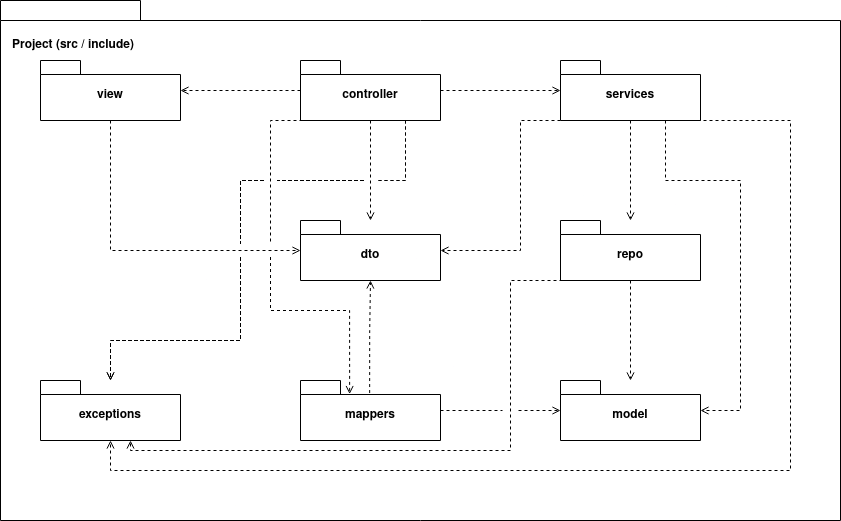

The diagram above was exported from draw.io. Its source (the exported page's mxGraphModel, read from the mxfile embedded in the PNG):
<mxGraphModel dx="1414" dy="771" grid="1" gridSize="10" guides="1" tooltips="1" connect="1" arrows="1" fold="1" page="1" pageScale="1" pageWidth="1200" pageHeight="800" math="0" shadow="0">
  <root>
    <mxCell id="0" />
    <mxCell id="1" parent="0" />
    <mxCell id="folder_main" parent="1" style="shape=folder;fontStyle=1;spacingTop=31;tabWidth=140;tabHeight=20;tabPosition=left;html=1;whiteSpace=wrap;verticalAlign=top;align=left;spacingLeft=10;" value="Project (src / include)" vertex="1">
      <mxGeometry height="520" width="840" x="60" y="60" as="geometry" />
    </mxCell>
    <mxCell id="f_view" parent="1" style="shape=folder;fontStyle=1;spacingTop=10;tabWidth=40;tabHeight=14;tabPosition=left;html=1;whiteSpace=wrap;" value="view" vertex="1">
      <mxGeometry height="60" width="140" x="100" y="120" as="geometry" />
    </mxCell>
    <mxCell id="f_ctrl" parent="1" style="shape=folder;fontStyle=1;spacingTop=10;tabWidth=40;tabHeight=14;tabPosition=left;html=1;whiteSpace=wrap;" value="controller" vertex="1">
      <mxGeometry height="60" width="140" x="360" y="120" as="geometry" />
    </mxCell>
    <mxCell id="f_serv" parent="1" style="shape=folder;fontStyle=1;spacingTop=10;tabWidth=40;tabHeight=14;tabPosition=left;html=1;whiteSpace=wrap;" value="services" vertex="1">
      <mxGeometry height="60" width="140" x="620" y="120" as="geometry" />
    </mxCell>
    <mxCell id="f_repo" parent="1" style="shape=folder;fontStyle=1;spacingTop=10;tabWidth=40;tabHeight=14;tabPosition=left;html=1;whiteSpace=wrap;" value="repo" vertex="1">
      <mxGeometry height="60" width="140" x="620" y="280" as="geometry" />
    </mxCell>
    <mxCell id="f_model" parent="1" style="shape=folder;fontStyle=1;spacingTop=10;tabWidth=40;tabHeight=14;tabPosition=left;html=1;whiteSpace=wrap;" value="model" vertex="1">
      <mxGeometry height="60" width="140" x="620" y="440" as="geometry" />
    </mxCell>
    <mxCell id="f_dto" parent="1" style="shape=folder;fontStyle=1;spacingTop=10;tabWidth=40;tabHeight=14;tabPosition=left;html=1;whiteSpace=wrap;" value="dto" vertex="1">
      <mxGeometry height="60" width="140" x="360" y="280" as="geometry" />
    </mxCell>
    <mxCell id="f_mapper" parent="1" style="shape=folder;fontStyle=1;spacingTop=10;tabWidth=40;tabHeight=14;tabPosition=left;html=1;whiteSpace=wrap;" value="mappers" vertex="1">
      <mxGeometry height="60" width="140" x="360" y="440" as="geometry" />
    </mxCell>
    <mxCell id="f_exc" parent="1" style="shape=folder;fontStyle=1;spacingTop=10;tabWidth=40;tabHeight=14;tabPosition=left;html=1;whiteSpace=wrap;" value="exceptions" vertex="1">
      <mxGeometry height="60" width="140" x="100" y="440" as="geometry" />
    </mxCell>
    <mxCell id="dep_f_view_f_dto" edge="1" parent="1" source="f_view" style="edgeStyle=orthogonalEdgeStyle;rounded=0;orthogonalLoop=1;jettySize=auto;endArrow=open;dashed=1;html=1;exitX=0.5;exitY=1;entryX=0;entryY=0.5;jumpStyle=gap;jumpSize=13;" target="f_dto" value="">
      <mxGeometry relative="1" as="geometry">
        <Array as="points">
          <mxPoint x="170" y="310" />
        </Array>
      </mxGeometry>
    </mxCell>
    <mxCell id="dep_f_ctrl_f_view" edge="1" parent="1" source="f_ctrl" style="edgeStyle=orthogonalEdgeStyle;rounded=0;orthogonalLoop=1;jettySize=auto;endArrow=open;dashed=1;html=1;exitX=0;exitY=0.5;entryX=1;entryY=0.5;" target="f_view" value="">
      <mxGeometry relative="1" as="geometry" />
    </mxCell>
    <mxCell id="dep_f_ctrl_f_serv" edge="1" parent="1" source="f_ctrl" style="edgeStyle=orthogonalEdgeStyle;rounded=0;orthogonalLoop=1;jettySize=auto;endArrow=open;dashed=1;html=1;exitX=1;exitY=0.5;entryX=0;entryY=0.5;" target="f_serv" value="">
      <mxGeometry relative="1" as="geometry" />
    </mxCell>
    <mxCell id="dep_f_ctrl_f_dto" edge="1" parent="1" source="f_ctrl" style="edgeStyle=orthogonalEdgeStyle;rounded=0;orthogonalLoop=1;jettySize=auto;endArrow=open;dashed=1;html=1;exitX=0.5;exitY=1;entryX=0.5;entryY=0;" target="f_dto" value="">
      <mxGeometry relative="1" as="geometry" />
    </mxCell>
    <mxCell id="dep_f_ctrl_f_mapper" edge="1" parent="1" style="edgeStyle=orthogonalEdgeStyle;rounded=0;orthogonalLoop=1;jettySize=auto;endArrow=open;dashed=1;html=1;exitX=0.25;exitY=1;entryX=0.351;entryY=0.226;jumpStyle=gap;jumpSize=13;entryDx=0;entryDy=0;entryPerimeter=0;" target="f_mapper" value="">
      <mxGeometry relative="1" as="geometry">
        <Array as="points">
          <mxPoint x="330" y="180" />
          <mxPoint x="330" y="370" />
          <mxPoint x="409" y="370" />
        </Array>
        <mxPoint x="410" y="180" as="sourcePoint" />
        <mxPoint x="410" y="440" as="targetPoint" />
      </mxGeometry>
    </mxCell>
    <mxCell id="dep_f_ctrl_f_exc" edge="1" parent="1" source="f_ctrl" style="edgeStyle=orthogonalEdgeStyle;rounded=0;orthogonalLoop=1;jettySize=auto;endArrow=open;dashed=1;html=1;exitX=0.75;exitY=1;entryX=0.5;entryY=0;jumpStyle=gap;jumpSize=13;" target="f_exc" value="">
      <mxGeometry relative="1" as="geometry">
        <Array as="points">
          <mxPoint x="465" y="240" />
          <mxPoint x="300" y="240" />
          <mxPoint x="300" y="400" />
          <mxPoint x="170" y="400" />
        </Array>
      </mxGeometry>
    </mxCell>
    <mxCell id="dep_f_serv_f_repo" edge="1" parent="1" source="f_serv" style="edgeStyle=orthogonalEdgeStyle;rounded=0;orthogonalLoop=1;jettySize=auto;endArrow=open;dashed=1;html=1;exitX=0.5;exitY=1;entryX=0.5;entryY=0;" target="f_repo" value="">
      <mxGeometry relative="1" as="geometry" />
    </mxCell>
    <mxCell id="dep_f_serv_f_model" edge="1" parent="1" source="f_serv" style="edgeStyle=orthogonalEdgeStyle;rounded=0;orthogonalLoop=1;jettySize=auto;endArrow=open;dashed=1;html=1;exitX=0.75;exitY=1;entryX=1;entryY=0.5;" target="f_model" value="">
      <mxGeometry relative="1" as="geometry">
        <Array as="points">
          <mxPoint x="725" y="240" />
          <mxPoint x="800" y="240" />
          <mxPoint x="800" y="470" />
        </Array>
      </mxGeometry>
    </mxCell>
    <mxCell id="dep_f_serv_f_dto" edge="1" parent="1" style="edgeStyle=orthogonalEdgeStyle;rounded=0;orthogonalLoop=1;jettySize=auto;endArrow=open;dashed=1;html=1;entryX=1;entryY=0.5;" target="f_dto" value="">
      <mxGeometry relative="1" as="geometry">
        <Array as="points">
          <mxPoint x="580" y="180" />
          <mxPoint x="580" y="310" />
        </Array>
        <mxPoint x="620" y="180" as="sourcePoint" />
      </mxGeometry>
    </mxCell>
    <mxCell id="dep_f_serv_f_exc" edge="1" parent="1" source="f_serv" style="edgeStyle=orthogonalEdgeStyle;rounded=0;orthogonalLoop=1;jettySize=auto;endArrow=open;dashed=1;html=1;exitX=0.85;exitY=1;entryX=0.5;entryY=1;" target="f_exc" value="">
      <mxGeometry relative="1" as="geometry">
        <Array as="points">
          <mxPoint x="850" y="180" />
          <mxPoint x="850" y="530" />
          <mxPoint x="170" y="530" />
        </Array>
      </mxGeometry>
    </mxCell>
    <mxCell id="dep_f_repo_f_model" edge="1" parent="1" source="f_repo" style="edgeStyle=orthogonalEdgeStyle;rounded=0;orthogonalLoop=1;jettySize=auto;endArrow=open;dashed=1;html=1;exitX=0.5;exitY=1;entryX=0.5;entryY=0;" target="f_model" value="">
      <mxGeometry relative="1" as="geometry" />
    </mxCell>
    <mxCell id="dep_f_repo_f_exc" edge="1" parent="1" style="edgeStyle=orthogonalEdgeStyle;rounded=0;orthogonalLoop=1;jettySize=auto;endArrow=open;dashed=1;html=1;exitX=0.25;exitY=1;entryX=0.75;entryY=1;jumpStyle=gap;jumpSize=16;" value="">
      <mxGeometry relative="1" as="geometry">
        <Array as="points">
          <mxPoint x="570" y="340" />
          <mxPoint x="570" y="510" />
          <mxPoint x="190" y="510" />
        </Array>
        <mxPoint x="640" y="339.9999999999999" as="sourcePoint" />
        <mxPoint x="190" y="500" as="targetPoint" />
      </mxGeometry>
    </mxCell>
    <mxCell id="dep_f_mapper_f_model" edge="1" parent="1" source="f_mapper" style="edgeStyle=orthogonalEdgeStyle;rounded=0;orthogonalLoop=1;jettySize=auto;endArrow=open;dashed=1;html=1;exitX=1;exitY=0.5;entryX=0;entryY=0.5;jumpStyle=gap;jumpSize=16;" target="f_model" value="">
      <mxGeometry relative="1" as="geometry" />
    </mxCell>
    <mxCell id="dep_f_mapper_f_dto" edge="1" parent="1" source="f_mapper" style="edgeStyle=orthogonalEdgeStyle;rounded=0;orthogonalLoop=1;jettySize=auto;endArrow=open;dashed=1;html=1;exitX=0.494;exitY=0.209;entryX=0.5;entryY=1;exitDx=0;exitDy=0;exitPerimeter=0;" target="f_dto" value="">
      <mxGeometry relative="1" as="geometry" />
    </mxCell>
    <mxCell id="9BCmwD5dbgh7QnP8xKrn-1" edge="1" parent="1" source="f_ctrl" style="edgeStyle=orthogonalEdgeStyle;rounded=0;orthogonalLoop=1;jettySize=auto;endArrow=open;dashed=1;html=1;exitX=0.75;exitY=1;entryX=0.5;entryY=0;jumpStyle=gap;jumpSize=15;" target="f_exc" value="">
      <mxGeometry relative="1" as="geometry">
        <Array as="points">
          <mxPoint x="465" y="240" />
          <mxPoint x="300" y="240" />
          <mxPoint x="300" y="400" />
          <mxPoint x="170" y="400" />
        </Array>
        <mxPoint x="465" y="180" as="sourcePoint" />
        <mxPoint x="170" y="440" as="targetPoint" />
      </mxGeometry>
    </mxCell>
  </root>
</mxGraphModel>